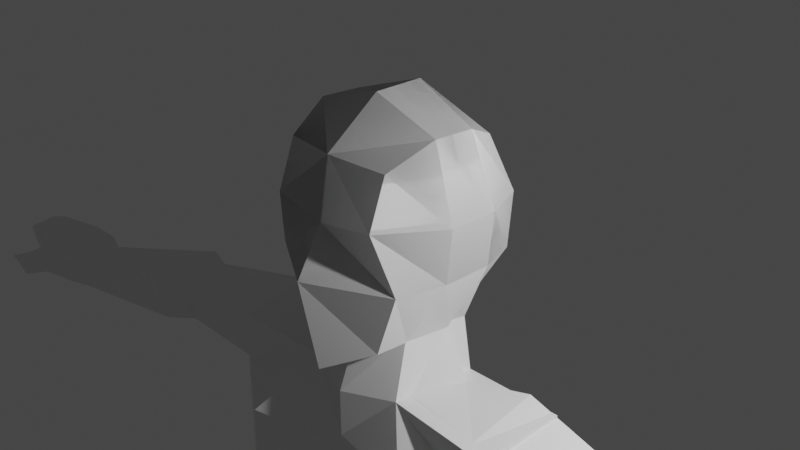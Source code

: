 # Source: char5.blend  (saved by Blender 2.83.19; exported with 4.5.12 LTS)
import bpy
from mathutils import Matrix  # noqa: F401  (used for matrix-valued properties, if any)

bpy.ops.wm.read_factory_settings(use_empty=True)
scene = bpy.context.scene
scene.name = 'Scene'

# ---- collections
col_collection = bpy.data.collections.new('Collection'); scene.collection.children.link(col_collection)

# ---- materials (node trees are filled in below, after node groups)
mat_material = bpy.data.materials.new('Material')
mat_material.alpha_threshold = 0.0
mat_material.use_transparent_shadow = False
mat_material.line_color = (0.0, 0.0, 0.0, 1.0)
mat_material_001 = bpy.data.materials.new('Material.001')
mat_material_001.alpha_threshold = 0.0
mat_material_001.use_transparent_shadow = False
mat_material_001.line_color = (0.0, 0.0, 0.0, 1.0)

# ---- material node trees
mat_material.use_nodes = True; mat_material.node_tree.nodes.clear()
_N = mat_material.node_tree.nodes; _L = mat_material.node_tree.links
n0 = _N.new('ShaderNodeOutputMaterial'); n0.name = 'Material Output'; n0.location = (300, 300)
n1 = _N.new('ShaderNodeBsdfPrincipled'); n1.name = 'Principled BSDF'; n1.location = (10, 300)
n1.distribution = 'GGX'
n1.subsurface_method = 'BURLEY'
n1.inputs[2].default_value = 0.4
n1.inputs[3].default_value = 1.45
n1.inputs[27].default_value = (0.0, 0.0, 0.0, 1.0)
n1.inputs[28].default_value = 1.0
_L.new(n1.outputs[0], n0.inputs[0])
n0.is_active_output = True
mat_material_001.use_nodes = True; mat_material_001.node_tree.nodes.clear()
_N = mat_material_001.node_tree.nodes; _L = mat_material_001.node_tree.links
n0 = _N.new('ShaderNodeOutputMaterial'); n0.name = 'Material Output'; n0.location = (300, 300)
n1 = _N.new('ShaderNodeBsdfPrincipled'); n1.name = 'Principled BSDF'; n1.location = (10, 300)
n1.distribution = 'GGX'
n1.subsurface_method = 'BURLEY'
n1.inputs[2].default_value = 0.4
n1.inputs[3].default_value = 1.45
n1.inputs[27].default_value = (0.0, 0.0, 0.0, 1.0)
n1.inputs[28].default_value = 1.0
_L.new(n1.outputs[0], n0.inputs[0])
n0.is_active_output = True

# ---- world
world_world = bpy.data.worlds.new('World'); scene.world = world_world
world_world.use_nodes = True; world_world.node_tree.nodes.clear()
_N = world_world.node_tree.nodes; _L = world_world.node_tree.links
n0 = _N.new('ShaderNodeOutputWorld'); n0.name = 'World Output'; n0.location = (300, 300)
n1 = _N.new('ShaderNodeBackground'); n1.name = 'Background'; n1.location = (10, 300)
n1.inputs[0].default_value = (0.05088, 0.05088, 0.05088, 1.0)
_L.new(n1.outputs[0], n0.inputs[0])
n0.is_active_output = True
world_world.color = (0.05088, 0.05088, 0.05088)
world_world.use_sun_shadow = False
world_world.sun_shadow_jitter_overblur = 0.0

# ---- cameras
cam_camera = bpy.data.cameras.new('Camera')
cam_camera.clip_end = 100.0
cam_camera.ortho_scale = 7.314

# ---- lights
light_light = bpy.data.lights.new('Light', 'POINT')
light_light.transmission_factor = 0.0
light_light.energy = 1000.0
light_light.shadow_soft_size = 0.1
light_light.shadow_maximum_resolution = 0.006
light_light.use_absolute_resolution = True

# ---- meshes
me_cube = bpy.data.meshes.new('Cube')
me_cube.from_pydata([(0.6575, 0.6132, 0.7657), (0.4633, 0.5855, -0.7518), (0.6575, -0.8319, 0.7485), (0.5207, -0.8201, -0.7489), (0.8316, -0.8674, -0.2099), (0.6586, -1.038, 0.3195), (0.8316, 0.7529, -0.2099), (0.8487, 0.7956, 0.2879), (0.0, 0.5684, -0.8931), (0.0, -0.9538, 0.7745), (0.0, -1.159, -1.024), (0.0, 0.7186, 0.8695), (0.0, 1.013, 0.2156), (0.0, 0.9599, -0.3333), (0.0, -1.066, 0.2407), (0.0, -1.39, -0.1779), (0.7943, 0.1916, 0.9204), (0.7943, -0.306, 0.94), (0.5518, -0.4349, -0.7552), (0.6039, 0.3798, -0.8235), (0.0, 0.4016, -1.014), (0.0, -0.6798, -0.9656), (0.0, 0.2949, 1.142), (0.0, -0.306, 1.142), (0.0, -0.306, -0.3333), (0.0, 0.2949, -0.3333), (0.0, -0.306, 0.2083), (0.0, 0.2949, 0.2083), (0.9683, 0.2949, -0.2099), (0.9683, -0.306, -0.2099), (1.033, 0.2949, 0.2829), (1.033, -0.306, 0.2829), (0.6027, -0.6445, -1.313), (0.6884, 0.405, -1.322), (0.0, 0.4429, -1.325), (0.0, -0.882, -1.359), (1.171, -1.169, -1.933), (0.6666, 0.7095, -1.933), (0.0, 0.7578, -1.933), (0.0, -0.882, -1.933), (1.829, -0.7185, -1.316), (1.914, 0.35, -1.265), (1.839, -0.7185, -1.936), (1.893, 0.2765, -1.936), (1.171, -1.169, -3.959), (0.6666, 0.7095, -3.959), (0.0, -0.882, -3.959), (1.839, -0.7185, -3.963), (1.893, 0.2765, -3.963), (0.6714, 0.6422, -1.798), (0.0, 0.6882, -1.798), (1.046, -1.053, -1.796), (0.0, -0.882, -1.806), (1.897, 0.2928, -1.788), (1.836, -0.7185, -1.799)], [], [(3, 4, 15, 10), (4, 5, 14, 15), (21, 10, 15, 24), (21, 18, 3, 10), (31, 17, 2, 5), (12, 11, 0, 7), (26, 14, 9, 23), (8, 13, 6, 1), (5, 2, 9, 14), (17, 23, 9, 2), (24, 15, 14, 26), (13, 12, 7, 6), (18, 29, 4, 3), (29, 31, 5, 4), (6, 7, 30, 28), (28, 30, 31, 29), (1, 6, 28, 19), (19, 28, 29, 18), (13, 25, 27, 12), (25, 24, 26, 27), (0, 11, 22, 16), (16, 22, 23, 17), (12, 27, 22, 11), (27, 26, 23, 22), (7, 0, 16, 30), (30, 16, 17, 31), (8, 1, 19, 20), (18, 21, 35, 32), (8, 20, 25, 13), (20, 21, 24, 25), (50, 49, 37, 38), (21, 20, 34, 35), (19, 18, 32, 33), (20, 19, 33, 34), (38, 37, 36, 39), (36, 37, 45, 44), (51, 52, 39, 36), (52, 50, 38, 39), (53, 54, 42, 43), (33, 32, 40, 41), (51, 36, 42, 54), (49, 33, 41, 53), (44, 45, 48, 47), (43, 42, 47, 48), (36, 39, 46, 44), (37, 43, 48, 45), (42, 36, 44, 47), (37, 49, 53, 43), (32, 51, 54, 40), (41, 40, 54, 53), (35, 34, 50, 52), (32, 35, 52, 51), (34, 33, 49, 50)])
_uv = me_cube.uv_layers.new(name='UVMap')
_uv.uv.foreach_set('vector', [0.375, 0.75, 0.4583, 0.75, 0.4583, 0.875, 0.375, 0.875, 0.4583, 0.75, 0.526, 0.75, 0.526, 0.875, 0.4583, 0.875, 0.3333, 0.75, 0.375, 0.875, 0.5, 0.8333, 0.4583, 0.7083, 0.25, 0.6667, 0.375, 0.6667, 0.375, 0.75, 0.25, 0.75, 0.526, 0.6667, 0.625, 0.6667, 0.625, 0.75, 0.526, 0.75, 0.526, 0.375, 0.625, 0.375, 0.625, 0.5, 0.526, 0.5, 0.5599, 0.6745, 0.6016, 0.7995, 0.75, 0.75, 0.7083, 0.625, 0.375, 0.375, 0.4583, 0.375, 0.4583, 0.5, 0.375, 0.5, 0.526, 0.75, 0.625, 0.75, 0.625, 0.875, 0.526, 0.875, 0.625, 0.6667, 0.75, 0.6667, 0.75, 0.75, 0.625, 0.75, 0.4583, 0.7083, 0.5, 0.8333, 0.6016, 0.7995, 0.5599, 0.6745, 0.4583, 0.375, 0.526, 0.375, 0.526, 0.5, 0.4583, 0.5, 0.375, 0.6667, 0.4583, 0.6667, 0.4583, 0.75, 0.375, 0.75, 0.4583, 0.6667, 0.526, 0.6667, 0.526, 0.75, 0.4583, 0.75, 0.4583, 0.5, 0.526, 0.5, 0.526, 0.5833, 0.4583, 0.5833, 0.4583, 0.5833, 0.526, 0.5833, 0.526, 0.6667, 0.4583, 0.6667, 0.375, 0.5, 0.4583, 0.5, 0.4583, 0.5833, 0.375, 0.5833, 0.375, 0.5833, 0.4583, 0.5833, 0.4583, 0.6667, 0.375, 0.6667, 0.375, 0.4583, 0.4167, 0.5833, 0.5182, 0.5495, 0.4766, 0.4245, 0.4167, 0.5833, 0.4583, 0.7083, 0.5599, 0.6745, 0.5182, 0.5495, 0.625, 0.5, 0.75, 0.5, 0.75, 0.5833, 0.625, 0.5833, 0.625, 0.5833, 0.75, 0.5833, 0.75, 0.6667, 0.625, 0.6667, 0.4766, 0.4245, 0.5182, 0.5495, 0.6667, 0.5, 0.625, 0.375, 0.5182, 0.5495, 0.5599, 0.6745, 0.7083, 0.625, 0.6667, 0.5, 0.526, 0.5, 0.625, 0.5, 0.625, 0.5833, 0.526, 0.5833, 0.526, 0.5833, 0.625, 0.5833, 0.625, 0.6667, 0.526, 0.6667, 0.25, 0.5, 0.375, 0.5, 0.375, 0.5833, 0.25, 0.5833, 0.375, 0.6667, 0.25, 0.6667, 0.25, 0.6667, 0.375, 0.6667, 0.25, 0.5, 0.2917, 0.625, 0.4167, 0.5833, 0.375, 0.4583, 0.2917, 0.625, 0.3333, 0.75, 0.4583, 0.7083, 0.4167, 0.5833, 0.25, 0.5833, 0.375, 0.5833, 0.375, 0.5833, 0.25, 0.5833, 0.3333, 0.75, 0.2917, 0.625, 0.2917, 0.625, 0.3333, 0.75, 0.375, 0.5833, 0.375, 0.6667, 0.375, 0.6667, 0.375, 0.5833, 0.25, 0.5833, 0.375, 0.5833, 0.375, 0.5833, 0.25, 0.5833, 0.25, 0.5833, 0.375, 0.5833, 0.375, 0.6667, 0.25, 0.6667, 0.375, 0.6667, 0.375, 0.5833, 0.375, 0.5833, 0.375, 0.6667, 0.375, 0.6667, 0.25, 0.6667, 0.25, 0.6667, 0.375, 0.6667, 0.3333, 0.75, 0.2917, 0.625, 0.2917, 0.625, 0.3333, 0.75, 0.375, 0.5833, 0.375, 0.6667, 0.375, 0.6667, 0.375, 0.5833, 0.375, 0.5833, 0.375, 0.6667, 0.375, 0.6667, 0.375, 0.5833, 0.375, 0.6667, 0.375, 0.6667, 0.375, 0.6667, 0.375, 0.6667, 0.375, 0.5833, 0.375, 0.5833, 0.375, 0.5833, 0.375, 0.5833, 0.375, 0.6667, 0.375, 0.5833, 0.375, 0.5833, 0.375, 0.6667, 0.375, 0.5833, 0.375, 0.6667, 0.375, 0.6667, 0.375, 0.5833, 0.375, 0.6667, 0.25, 0.6667, 0.25, 0.6667, 0.375, 0.6667, 0.375, 0.5833, 0.375, 0.5833, 0.375, 0.5833, 0.375, 0.5833, 0.375, 0.6667, 0.375, 0.6667, 0.375, 0.6667, 0.375, 0.6667, 0.375, 0.5833, 0.375, 0.5833, 0.375, 0.5833, 0.375, 0.5833, 0.375, 0.6667, 0.375, 0.6667, 0.375, 0.6667, 0.375, 0.6667, 0.375, 0.5833, 0.375, 0.6667, 0.375, 0.6667, 0.375, 0.5833, 0.3333, 0.75, 0.2917, 0.625, 0.2917, 0.625, 0.3333, 0.75, 0.375, 0.6667, 0.25, 0.6667, 0.25, 0.6667, 0.375, 0.6667, 0.25, 0.5833, 0.375, 0.5833, 0.375, 0.5833, 0.25, 0.5833])
me_cube.materials.append(mat_material)
me_cube.use_remesh_preserve_volume = False
me_cube.use_remesh_preserve_attributes = False
me_cube.use_mirror_vertex_groups = False
me_cube.update()
me_cube_001 = bpy.data.meshes.new('Cube.001')
me_cube_001.from_pydata([(0.6575, 0.6132, 0.7657), (0.4633, 0.564, -0.7748), (0.6575, -0.8319, 0.7485), (0.5207, -0.8201, -0.8307), (0.8316, -0.8674, -0.2099), (0.6586, -1.038, 0.3195), (0.8316, 0.7529, -0.2099), (0.8487, 0.7956, 0.2879), (0.0, 0.6562, -0.9144), (0.0, -0.9538, 0.7745), (0.0, -1.159, -1.047), (0.0, 0.7186, 0.8695), (0.0, 1.013, 0.2156), (0.0, 0.9599, -0.3333), (0.0, -1.066, 0.2407), (0.0, -1.39, -0.1779), (0.7943, 0.1916, 0.9204), (0.7943, -0.306, 0.94), (0.5518, -0.4349, -0.8307), (0.6039, 0.1137, -0.846), (0.0, 0.4016, -1.014), (0.0, -0.6798, -1.041), (0.0, 0.2949, 1.142), (0.0, -0.306, 1.142), (0.0, -0.306, -0.3333), (0.0, 0.2949, -0.3333), (0.0, -0.306, 0.2083), (0.0, 0.2949, 0.2083), (0.9683, 0.2949, -0.2099), (0.9683, -0.306, -0.2099), (1.033, 0.2949, 0.2829), (1.033, -0.306, 0.2829), (0.6027, -0.4423, -1.313), (0.8814, 0.138, -1.277), (0.0, 0.4693, -1.359), (0.0, -0.6798, -1.359), (1.09, -0.9355, -2.027), (1.035, 0.6146, -2.026), (0.0, 0.7565, -2.021), (0.0, -0.8639, -1.831), (1.585, -0.5504, -1.317), (1.564, 0.3483, -1.208), (1.602, -0.3924, -2.046), (1.698, 0.4509, -2.159), (1.09, -0.7394, -4.053), (1.035, 0.6146, -4.052), (0.0, 0.7565, -4.047), (0.0, -0.6798, -4.047), (1.319, -0.4423, -4.051), (1.373, 0.4194, -4.052), (1.043, -0.8514, -2.675), (1.479, -0.612, -2.673), (0.0, -0.7788, -2.67), (0.0, 0.5257, -2.652), (1.517, 0.2889, -2.656), (1.005, 0.4259, -2.656), (5.929, -0.6586, -2.084), (5.956, -0.047, -2.054), (5.946, -0.6053, -2.408), (5.97, -0.02216, -2.405), (3.679, -0.2456, -2.162), (3.748, -0.3473, -1.749), (3.742, 0.4145, -2.205), (3.76, 0.3523, -1.699), (4.088, -0.434, -2.227), (4.075, 0.5239, -2.268), (4.129, 0.4694, -1.698), (4.189, -0.5233, -1.748), (6.237, -0.8023, -2.084), (6.264, 0.07948, -2.054), (6.261, -0.7254, -2.408), (6.285, 0.1153, -2.405), (6.801, -0.7625, -2.067), (6.756, 0.07948, -2.056), (6.758, -0.6855, -2.389), (6.704, 0.1153, -2.406), (7.483, -0.6203, -2.109), (7.511, -0.08072, -2.083), (7.467, -0.5732, -2.381), (7.489, -0.05881, -2.378), (6.536, -1.022, -2.15), (6.549, -0.9449, -2.311), (6.871, -0.9819, -2.133), (6.848, -0.905, -2.293), (6.817, -1.234, -2.212), (6.83, -1.157, -2.373), (7.088, -1.194, -2.195), (7.065, -1.117, -2.355), (7.72, -0.5473, -2.156), (7.74, -0.1652, -2.138), (7.709, -0.514, -2.349), (7.724, -0.1497, -2.347)], [], [(3, 4, 15, 10), (4, 5, 14, 15), (21, 10, 15, 24), (21, 18, 3, 10), (31, 17, 2, 5), (12, 11, 0, 7), (26, 14, 9, 23), (8, 13, 6, 1), (5, 2, 9, 14), (17, 23, 9, 2), (24, 15, 14, 26), (13, 12, 7, 6), (18, 29, 4, 3), (29, 31, 5, 4), (6, 7, 30, 28), (28, 30, 31, 29), (1, 6, 28, 19), (19, 28, 29, 18), (13, 25, 27, 12), (25, 24, 26, 27), (0, 11, 22, 16), (16, 22, 23, 17), (12, 27, 22, 11), (27, 26, 23, 22), (7, 0, 16, 30), (30, 16, 17, 31), (8, 1, 19, 20), (18, 21, 35, 32), (8, 20, 25, 13), (20, 21, 24, 25), (34, 33, 37, 38), (21, 20, 34, 35), (19, 18, 32, 33), (20, 19, 33, 34), (50, 52, 47, 44), (33, 32, 40, 41), (32, 35, 39, 36), (35, 34, 38, 39), (67, 64, 58, 56), (32, 36, 42, 40), (37, 33, 41, 43), (51, 50, 44, 48), (46, 45, 44, 47), (44, 45, 49, 48), (52, 53, 46, 47), (55, 54, 49, 45), (53, 55, 45, 46), (54, 51, 48, 49), (43, 42, 51, 54), (38, 37, 55, 53), (37, 43, 54, 55), (39, 38, 53, 52), (42, 36, 50, 51), (36, 39, 52, 50), (59, 57, 69, 71), (64, 65, 59, 58), (65, 66, 57, 59), (66, 67, 56, 57), (41, 40, 61, 63), (43, 41, 63, 62), (42, 43, 62, 60), (40, 42, 60, 61), (63, 61, 67, 66), (62, 63, 66, 65), (60, 62, 65, 64), (61, 60, 64, 67), (71, 69, 73, 75), (57, 56, 68, 69), (56, 58, 70, 68), (58, 59, 71, 70), (73, 72, 76, 77), (69, 68, 72, 73), (70, 74, 83, 81), (70, 71, 75, 74), (78, 79, 91, 90), (72, 74, 78, 76), (74, 75, 79, 78), (75, 73, 77, 79), (82, 80, 84, 86), (74, 72, 82, 83), (68, 70, 81, 80), (72, 68, 80, 82), (84, 85, 87, 86), (80, 81, 85, 84), (81, 83, 87, 85), (83, 82, 86, 87), (89, 88, 90, 91), (79, 77, 89, 91), (77, 76, 88, 89), (76, 78, 90, 88)])
_uv = me_cube_001.uv_layers.new(name='UVMap')
_uv.uv.foreach_set('vector', [0.375, 0.75, 0.4583, 0.75, 0.4583, 0.875, 0.375, 0.875, 0.4583, 0.75, 0.526, 0.75, 0.526, 0.875, 0.4583, 0.875, 0.3333, 0.75, 0.375, 0.875, 0.5, 0.8333, 0.4583, 0.7083, 0.25, 0.6667, 0.375, 0.6667, 0.375, 0.75, 0.25, 0.75, 0.526, 0.6667, 0.625, 0.6667, 0.625, 0.75, 0.526, 0.75, 0.526, 0.375, 0.625, 0.375, 0.625, 0.5, 0.526, 0.5, 0.5599, 0.6745, 0.6016, 0.7995, 0.75, 0.75, 0.7083, 0.625, 0.375, 0.375, 0.4583, 0.375, 0.4583, 0.5, 0.375, 0.5, 0.526, 0.75, 0.625, 0.75, 0.625, 0.875, 0.526, 0.875, 0.625, 0.6667, 0.75, 0.6667, 0.75, 0.75, 0.625, 0.75, 0.4583, 0.7083, 0.5, 0.8333, 0.6016, 0.7995, 0.5599, 0.6745, 0.4583, 0.375, 0.526, 0.375, 0.526, 0.5, 0.4583, 0.5, 0.375, 0.6667, 0.4583, 0.6667, 0.4583, 0.75, 0.375, 0.75, 0.4583, 0.6667, 0.526, 0.6667, 0.526, 0.75, 0.4583, 0.75, 0.4583, 0.5, 0.526, 0.5, 0.526, 0.5833, 0.4583, 0.5833, 0.4583, 0.5833, 0.526, 0.5833, 0.526, 0.6667, 0.4583, 0.6667, 0.375, 0.5, 0.4583, 0.5, 0.4583, 0.5833, 0.375, 0.5833, 0.375, 0.5833, 0.4583, 0.5833, 0.4583, 0.6667, 0.375, 0.6667, 0.375, 0.4583, 0.4167, 0.5833, 0.5182, 0.5495, 0.4766, 0.4245, 0.4167, 0.5833, 0.4583, 0.7083, 0.5599, 0.6745, 0.5182, 0.5495, 0.625, 0.5, 0.75, 0.5, 0.75, 0.5833, 0.625, 0.5833, 0.625, 0.5833, 0.75, 0.5833, 0.75, 0.6667, 0.625, 0.6667, 0.4766, 0.4245, 0.5182, 0.5495, 0.6667, 0.5, 0.625, 0.375, 0.5182, 0.5495, 0.5599, 0.6745, 0.7083, 0.625, 0.6667, 0.5, 0.526, 0.5, 0.625, 0.5, 0.625, 0.5833, 0.526, 0.5833, 0.526, 0.5833, 0.625, 0.5833, 0.625, 0.6667, 0.526, 0.6667, 0.25, 0.5, 0.375, 0.5, 0.375, 0.5833, 0.25, 0.5833, 0.375, 0.6667, 0.25, 0.6667, 0.25, 0.6667, 0.375, 0.6667, 0.25, 0.5, 0.2917, 0.625, 0.4167, 0.5833, 0.375, 0.4583, 0.2917, 0.625, 0.3333, 0.75, 0.4583, 0.7083, 0.4167, 0.5833, 0.25, 0.5833, 0.375, 0.5833, 0.375, 0.5833, 0.25, 0.5833, 0.3333, 0.75, 0.2917, 0.625, 0.2917, 0.625, 0.3333, 0.75, 0.375, 0.5833, 0.375, 0.6667, 0.375, 0.6667, 0.375, 0.5833, 0.25, 0.5833, 0.375, 0.5833, 0.375, 0.5833, 0.25, 0.5833, 0.375, 0.6667, 0.25, 0.6667, 0.25, 0.6667, 0.375, 0.6667, 0.375, 0.5833, 0.375, 0.6667, 0.375, 0.6667, 0.375, 0.5833, 0.375, 0.6667, 0.25, 0.6667, 0.25, 0.6667, 0.375, 0.6667, 0.3333, 0.75, 0.2917, 0.625, 0.2917, 0.625, 0.3333, 0.75, 0.375, 0.6667, 0.375, 0.6667, 0.375, 0.6667, 0.375, 0.6667, 0.375, 0.6667, 0.375, 0.6667, 0.375, 0.6667, 0.375, 0.6667, 0.375, 0.5833, 0.375, 0.5833, 0.375, 0.5833, 0.375, 0.5833, 0.375, 0.6667, 0.375, 0.6667, 0.375, 0.6667, 0.375, 0.6667, 0.25, 0.5833, 0.375, 0.5833, 0.375, 0.6667, 0.25, 0.6667, 0.375, 0.6667, 0.375, 0.5833, 0.375, 0.5833, 0.375, 0.6667, 0.3333, 0.75, 0.2917, 0.625, 0.2917, 0.625, 0.3333, 0.75, 0.375, 0.5833, 0.375, 0.5833, 0.375, 0.5833, 0.375, 0.5833, 0.25, 0.5833, 0.375, 0.5833, 0.375, 0.5833, 0.25, 0.5833, 0.375, 0.5833, 0.375, 0.6667, 0.375, 0.6667, 0.375, 0.5833, 0.375, 0.5833, 0.375, 0.6667, 0.375, 0.6667, 0.375, 0.5833, 0.25, 0.5833, 0.375, 0.5833, 0.375, 0.5833, 0.25, 0.5833, 0.375, 0.5833, 0.375, 0.5833, 0.375, 0.5833, 0.375, 0.5833, 0.3333, 0.75, 0.2917, 0.625, 0.2917, 0.625, 0.3333, 0.75, 0.375, 0.6667, 0.375, 0.6667, 0.375, 0.6667, 0.375, 0.6667, 0.375, 0.6667, 0.25, 0.6667, 0.25, 0.6667, 0.375, 0.6667, 0.375, 0.5833, 0.375, 0.5833, 0.375, 0.5833, 0.375, 0.5833, 0.375, 0.6667, 0.375, 0.5833, 0.375, 0.5833, 0.375, 0.6667, 0.375, 0.5833, 0.375, 0.5833, 0.375, 0.5833, 0.375, 0.5833, 0.375, 0.5833, 0.375, 0.6667, 0.375, 0.6667, 0.375, 0.5833, 0.375, 0.5833, 0.375, 0.6667, 0.375, 0.6667, 0.375, 0.5833, 0.375, 0.5833, 0.375, 0.5833, 0.375, 0.5833, 0.375, 0.5833, 0.375, 0.6667, 0.375, 0.5833, 0.375, 0.5833, 0.375, 0.6667, 0.375, 0.6667, 0.375, 0.6667, 0.375, 0.6667, 0.375, 0.6667, 0.375, 0.5833, 0.375, 0.6667, 0.375, 0.6667, 0.375, 0.5833, 0.375, 0.5833, 0.375, 0.5833, 0.375, 0.5833, 0.375, 0.5833, 0.375, 0.6667, 0.375, 0.5833, 0.375, 0.5833, 0.375, 0.6667, 0.375, 0.6667, 0.375, 0.6667, 0.375, 0.6667, 0.375, 0.6667, 0.375, 0.5833, 0.375, 0.5833, 0.375, 0.5833, 0.375, 0.5833, 0.375, 0.5833, 0.375, 0.6667, 0.375, 0.6667, 0.375, 0.5833, 0.375, 0.6667, 0.375, 0.6667, 0.375, 0.6667, 0.375, 0.6667, 0.375, 0.6667, 0.375, 0.5833, 0.375, 0.5833, 0.375, 0.6667, 0.375, 0.5833, 0.375, 0.6667, 0.375, 0.6667, 0.375, 0.5833, 0.375, 0.5833, 0.375, 0.6667, 0.375, 0.6667, 0.375, 0.5833, 0.375, 0.6667, 0.375, 0.6667, 0.375, 0.6667, 0.375, 0.6667, 0.375, 0.6667, 0.375, 0.5833, 0.375, 0.5833, 0.375, 0.6667, 0.375, 0.6667, 0.375, 0.5833, 0.375, 0.5833, 0.375, 0.6667, 0.375, 0.6667, 0.375, 0.6667, 0.375, 0.6667, 0.375, 0.6667, 0.375, 0.6667, 0.375, 0.5833, 0.375, 0.5833, 0.375, 0.6667, 0.375, 0.5833, 0.375, 0.5833, 0.375, 0.5833, 0.375, 0.5833, 0.375, 0.6667, 0.375, 0.6667, 0.375, 0.6667, 0.375, 0.6667, 0.375, 0.6667, 0.375, 0.6667, 0.375, 0.6667, 0.375, 0.6667, 0.375, 0.6667, 0.375, 0.6667, 0.375, 0.6667, 0.375, 0.6667, 0.375, 0.6667, 0.375, 0.6667, 0.375, 0.6667, 0.375, 0.6667, 0.375, 0.6667, 0.375, 0.6667, 0.375, 0.6667, 0.375, 0.6667, 0.375, 0.6667, 0.375, 0.6667, 0.375, 0.6667, 0.375, 0.6667, 0.375, 0.6667, 0.375, 0.6667, 0.375, 0.6667, 0.375, 0.6667, 0.375, 0.6667, 0.375, 0.6667, 0.375, 0.6667, 0.375, 0.6667, 0.375, 0.5833, 0.375, 0.6667, 0.375, 0.6667, 0.375, 0.5833, 0.375, 0.5833, 0.375, 0.5833, 0.375, 0.5833, 0.375, 0.5833, 0.375, 0.5833, 0.375, 0.6667, 0.375, 0.6667, 0.375, 0.5833, 0.375, 0.6667, 0.375, 0.6667, 0.375, 0.6667, 0.375, 0.6667])
me_cube_001.materials.append(mat_material_001)
me_cube_001.use_remesh_preserve_volume = False
me_cube_001.use_remesh_preserve_attributes = False
me_cube_001.use_mirror_x = True
me_cube_001.update()

# ---- objects
ob_cube = bpy.data.objects.new('Cube', me_cube)
ob_light = bpy.data.objects.new('Light', light_light)
ob_camera = bpy.data.objects.new('Camera', cam_camera)
ob_cube_001 = bpy.data.objects.new('Cube.001', me_cube_001)

# ---- transforms, parenting, visibility, modifiers, constraints
ob_cube.location = (0.0, 0.0, 0.0)
ob_cube.scale = (1.0, 0.9533, 1.252)
ob_cube.lock_rotations_4d = False
ob_cube.empty_display_type = 'ARROWS'
ob_cube.lineart.crease_threshold = 0.0
_m = ob_cube.modifiers.new('Mirror', 'MIRROR')
ob_light.location = (4.689, 0.4518, 2.098)
ob_light.rotation_euler = (0.6503, 0.05522, 1.866)
ob_light.lock_rotations_4d = False
ob_light.empty_display_type = 'ARROWS'
ob_light.color = (0.0, 0.0, 0.0, 0.0)
ob_light.lineart.crease_threshold = 0.0
ob_camera.location = (7.359, -6.926, 4.958)
ob_camera.rotation_euler = (1.109, 0.0, 0.8149)
ob_camera.lock_rotations_4d = False
ob_camera.empty_display_type = 'ARROWS'
ob_camera.color = (0.0, 0.0, 0.0, 0.0)
ob_camera.display_type = 'WIRE'
ob_camera.lineart.crease_threshold = 0.0
ob_cube_001.location = (0.0, 0.0, 0.0)
ob_cube_001.scale = (1.0, 0.9533, 1.252)
ob_cube_001.lock_rotations_4d = False
ob_cube_001.empty_display_type = 'ARROWS'
ob_cube_001.lineart.crease_threshold = 0.0
ob_cube_001.use_mesh_mirror_x = True
_m = ob_cube_001.modifiers.new('Mirror', 'MIRROR')

# ---- collection membership
col_collection.objects.link(ob_cube)
col_collection.objects.link(ob_light)
col_collection.objects.link(ob_camera)
col_collection.objects.link(ob_cube_001)

# ---- scene / render settings (as saved in the file)
scene.camera = ob_camera
scene.frame_start = 1; scene.frame_end = 250; scene.frame_set(48)
scene.render.engine = 'BLENDER_EEVEE_NEXT'
scene.cycles.use_denoising = False
scene.cycles.samples = 128
scene.cycles.sampling_pattern = 'TABULATED_SOBOL'
scene.cycles.use_adaptive_sampling = False
scene.cycles.use_light_tree = False
scene.view_settings.view_transform = 'Filmic'
bpy.context.view_layer.update()
